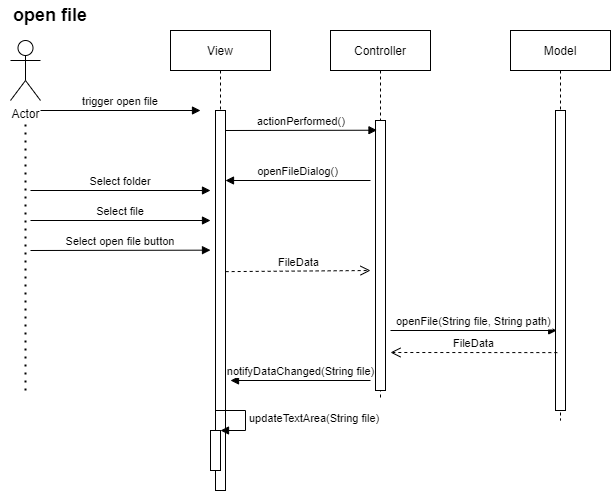

The diagram above was exported from draw.io. Its source (the exported page's mxGraphModel, read from the mxfile embedded in the PNG):
<mxGraphModel dx="1669" dy="653" grid="1" gridSize="10" guides="1" tooltips="1" connect="1" arrows="1" fold="1" page="1" pageScale="1" pageWidth="850" pageHeight="1100" math="0" shadow="0">
  <root>
    <mxCell id="0" />
    <mxCell id="1" parent="0" />
    <mxCell id="3nuBFxr9cyL0pnOWT2aG-1" value="Controller" style="shape=umlLifeline;perimeter=lifelinePerimeter;container=1;collapsible=0;recursiveResize=0;rounded=0;shadow=0;strokeWidth=1;" parent="1" vertex="1">
      <mxGeometry x="120" y="80" width="100" height="370" as="geometry" />
    </mxCell>
    <mxCell id="3nuBFxr9cyL0pnOWT2aG-2" value="" style="points=[];perimeter=orthogonalPerimeter;rounded=0;shadow=0;strokeWidth=1;" parent="3nuBFxr9cyL0pnOWT2aG-1" vertex="1">
      <mxGeometry x="45" y="90" width="10" height="270" as="geometry" />
    </mxCell>
    <mxCell id="HCE76K_jXl8ylJGtQe2b-11" value="actionPerformed()" style="verticalAlign=bottom;endArrow=block;shadow=0;strokeWidth=1;entryX=0.148;entryY=0.036;entryDx=0;entryDy=0;entryPerimeter=0;" parent="3nuBFxr9cyL0pnOWT2aG-1" target="3nuBFxr9cyL0pnOWT2aG-2" edge="1">
      <mxGeometry relative="1" as="geometry">
        <mxPoint x="-105" y="100.00000000000011" as="sourcePoint" />
        <mxPoint x="40" y="100" as="targetPoint" />
      </mxGeometry>
    </mxCell>
    <mxCell id="wqMlPsrPdO5zjKJ_ZYqv-2" value="openFile(String file, String path)" style="verticalAlign=bottom;endArrow=block;entryX=0.121;entryY=0.227;shadow=0;strokeWidth=1;entryDx=0;entryDy=0;entryPerimeter=0;" parent="3nuBFxr9cyL0pnOWT2aG-1" edge="1">
      <mxGeometry relative="1" as="geometry">
        <mxPoint x="60" y="300" as="sourcePoint" />
        <mxPoint x="226.21000000000004" y="300" as="targetPoint" />
      </mxGeometry>
    </mxCell>
    <mxCell id="3nuBFxr9cyL0pnOWT2aG-5" value="Model" style="shape=umlLifeline;perimeter=lifelinePerimeter;container=1;collapsible=0;recursiveResize=0;rounded=0;shadow=0;strokeWidth=1;" parent="1" vertex="1">
      <mxGeometry x="300" y="80" width="100" height="390" as="geometry" />
    </mxCell>
    <mxCell id="3nuBFxr9cyL0pnOWT2aG-6" value="" style="points=[];perimeter=orthogonalPerimeter;rounded=0;shadow=0;strokeWidth=1;" parent="3nuBFxr9cyL0pnOWT2aG-5" vertex="1">
      <mxGeometry x="45" y="80" width="10" height="300" as="geometry" />
    </mxCell>
    <mxCell id="3nuBFxr9cyL0pnOWT2aG-8" value="openFileDialog()" style="verticalAlign=bottom;endArrow=block;shadow=0;strokeWidth=1;" parent="1" target="HCE76K_jXl8ylJGtQe2b-9" edge="1">
      <mxGeometry relative="1" as="geometry">
        <mxPoint x="160" y="230" as="sourcePoint" />
      </mxGeometry>
    </mxCell>
    <mxCell id="HCE76K_jXl8ylJGtQe2b-1" value="Actor" style="shape=umlActor;verticalLabelPosition=bottom;verticalAlign=top;html=1;" parent="1" vertex="1">
      <mxGeometry x="-200" y="90" width="30" height="60" as="geometry" />
    </mxCell>
    <mxCell id="HCE76K_jXl8ylJGtQe2b-2" value="trigger open file" style="verticalAlign=bottom;endArrow=block;shadow=0;strokeWidth=1;" parent="1" edge="1">
      <mxGeometry relative="1" as="geometry">
        <mxPoint x="-170" y="160.0000000000001" as="sourcePoint" />
        <mxPoint x="-10" y="160" as="targetPoint" />
      </mxGeometry>
    </mxCell>
    <mxCell id="HCE76K_jXl8ylJGtQe2b-8" value="View" style="shape=umlLifeline;perimeter=lifelinePerimeter;container=1;collapsible=0;recursiveResize=0;rounded=0;shadow=0;strokeWidth=1;" parent="1" vertex="1">
      <mxGeometry x="-40" y="80" width="100" height="460" as="geometry" />
    </mxCell>
    <mxCell id="HCE76K_jXl8ylJGtQe2b-9" value="" style="points=[];perimeter=orthogonalPerimeter;rounded=0;shadow=0;strokeWidth=1;" parent="HCE76K_jXl8ylJGtQe2b-8" vertex="1">
      <mxGeometry x="45" y="80" width="10" height="380" as="geometry" />
    </mxCell>
    <mxCell id="Mx7D7ywnNUuhvSBu0KhX-21" value="Select folder" style="verticalAlign=bottom;endArrow=block;shadow=0;strokeWidth=1;" parent="HCE76K_jXl8ylJGtQe2b-8" edge="1">
      <mxGeometry relative="1" as="geometry">
        <mxPoint x="-140" y="160" as="sourcePoint" />
        <mxPoint x="40" y="160" as="targetPoint" />
      </mxGeometry>
    </mxCell>
    <mxCell id="Mx7D7ywnNUuhvSBu0KhX-24" value="Select file" style="verticalAlign=bottom;endArrow=block;shadow=0;strokeWidth=1;" parent="HCE76K_jXl8ylJGtQe2b-8" edge="1">
      <mxGeometry relative="1" as="geometry">
        <mxPoint x="-140" y="190" as="sourcePoint" />
        <mxPoint x="40" y="190" as="targetPoint" />
      </mxGeometry>
    </mxCell>
    <mxCell id="Mx7D7ywnNUuhvSBu0KhX-25" value="Select open file button" style="verticalAlign=bottom;endArrow=block;shadow=0;strokeWidth=1;" parent="HCE76K_jXl8ylJGtQe2b-8" edge="1">
      <mxGeometry relative="1" as="geometry">
        <mxPoint x="-140" y="220" as="sourcePoint" />
        <mxPoint x="40" y="219.65999999999997" as="targetPoint" />
      </mxGeometry>
    </mxCell>
    <mxCell id="2UGN06ZcAnajhnrTsfKM-6" value="" style="html=1;points=[];perimeter=orthogonalPerimeter;" vertex="1" parent="HCE76K_jXl8ylJGtQe2b-8">
      <mxGeometry x="40" y="400" width="10" height="40" as="geometry" />
    </mxCell>
    <mxCell id="2UGN06ZcAnajhnrTsfKM-7" value="updateTextArea(String file)" style="edgeStyle=orthogonalEdgeStyle;html=1;align=left;spacingLeft=2;endArrow=block;rounded=0;entryX=1;entryY=0;" edge="1" target="2UGN06ZcAnajhnrTsfKM-6" parent="HCE76K_jXl8ylJGtQe2b-8">
      <mxGeometry relative="1" as="geometry">
        <mxPoint x="45" y="380" as="sourcePoint" />
        <Array as="points">
          <mxPoint x="75" y="380" />
        </Array>
      </mxGeometry>
    </mxCell>
    <mxCell id="Mx7D7ywnNUuhvSBu0KhX-20" value="" style="endArrow=none;dashed=1;html=1;dashPattern=1 3;strokeWidth=2;rounded=0;" parent="1" edge="1">
      <mxGeometry width="50" height="50" relative="1" as="geometry">
        <mxPoint x="-185" y="440" as="sourcePoint" />
        <mxPoint x="-185" y="170" as="targetPoint" />
      </mxGeometry>
    </mxCell>
    <mxCell id="sHqNqAPmO3kD6iXX-fze-1" value="&lt;b&gt;open file&lt;/b&gt;" style="text;html=1;strokeColor=none;fillColor=none;align=center;verticalAlign=middle;whiteSpace=wrap;rounded=0;fontSize=18;" parent="1" vertex="1">
      <mxGeometry x="-210" y="50" width="100" height="30" as="geometry" />
    </mxCell>
    <mxCell id="wqMlPsrPdO5zjKJ_ZYqv-3" value="notifyDataChanged(String file)" style="html=1;verticalAlign=bottom;endArrow=block;rounded=0;" parent="1" edge="1">
      <mxGeometry x="0.001" width="80" relative="1" as="geometry">
        <mxPoint x="160" y="430" as="sourcePoint" />
        <mxPoint x="20" y="430" as="targetPoint" />
        <mxPoint as="offset" />
      </mxGeometry>
    </mxCell>
    <mxCell id="2UGN06ZcAnajhnrTsfKM-2" value="FileData" style="html=1;verticalAlign=bottom;endArrow=open;dashed=1;endSize=8;rounded=0;exitX=1.017;exitY=0.424;exitDx=0;exitDy=0;exitPerimeter=0;" edge="1" parent="1" source="HCE76K_jXl8ylJGtQe2b-9">
      <mxGeometry relative="1" as="geometry">
        <mxPoint x="140" y="320" as="sourcePoint" />
        <mxPoint x="160" y="320" as="targetPoint" />
      </mxGeometry>
    </mxCell>
    <mxCell id="2UGN06ZcAnajhnrTsfKM-5" value="FileData" style="html=1;verticalAlign=bottom;endArrow=open;dashed=1;endSize=8;rounded=0;exitX=0.183;exitY=0.807;exitDx=0;exitDy=0;exitPerimeter=0;" edge="1" parent="1" source="3nuBFxr9cyL0pnOWT2aG-6">
      <mxGeometry relative="1" as="geometry">
        <mxPoint x="300" y="400" as="sourcePoint" />
        <mxPoint x="180" y="402" as="targetPoint" />
        <Array as="points">
          <mxPoint x="180" y="402" />
        </Array>
      </mxGeometry>
    </mxCell>
  </root>
</mxGraphModel>